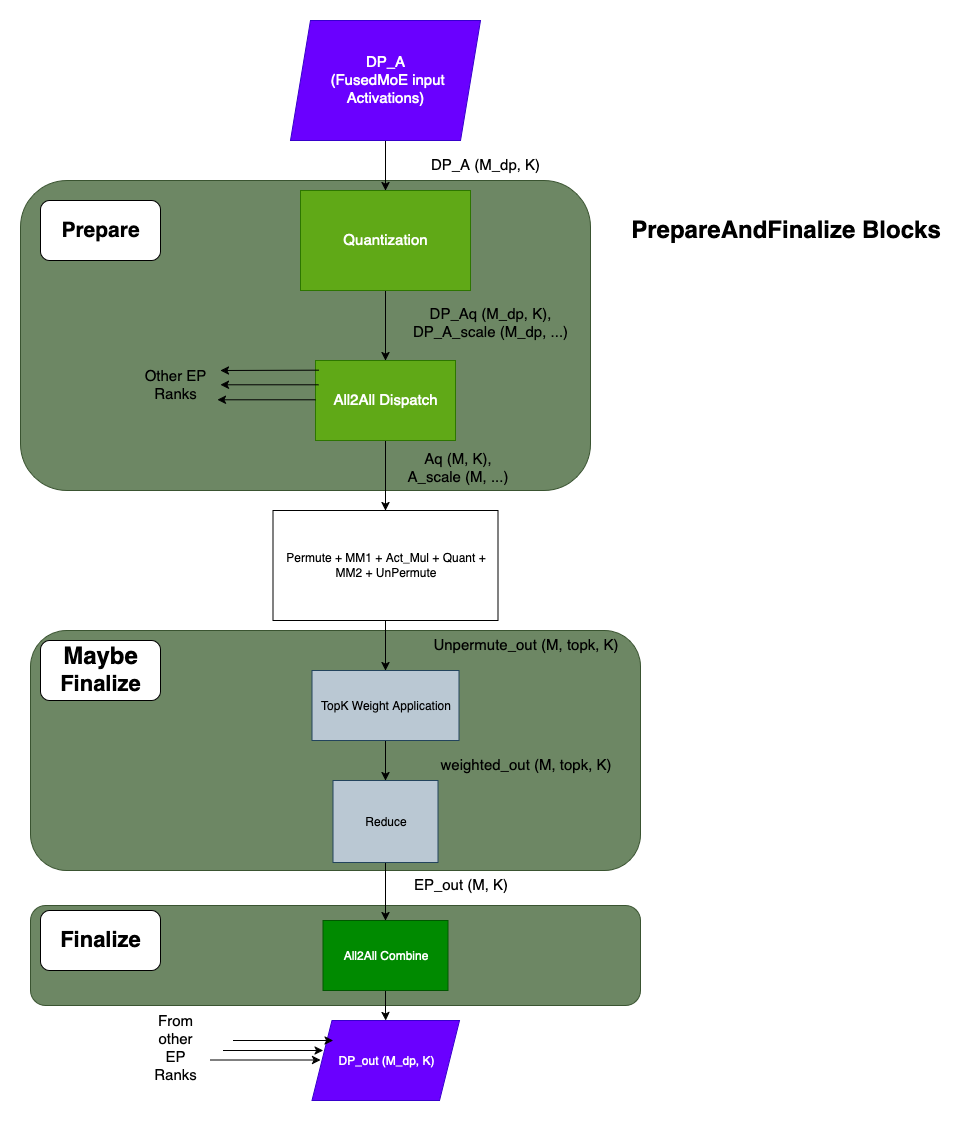

The diagram above was exported from draw.io. Its source (the exported page's mxGraphModel, read from the mxfile embedded in the PNG):
<mxGraphModel dx="1234" dy="799" grid="1" gridSize="10" guides="1" tooltips="1" connect="1" arrows="1" fold="1" page="1" pageScale="1" pageWidth="850" pageHeight="1100" math="0" shadow="0">
  <root>
    <mxCell id="0" />
    <mxCell id="1" parent="0" />
    <mxCell id="hjbk8cF-nA7SkUDutQT5-3" value="" style="rounded=1;whiteSpace=wrap;html=1;fillColor=#6d8764;fontColor=#ffffff;strokeColor=#3A5431;" vertex="1" parent="1">
      <mxGeometry x="480" y="1125" width="610" height="100" as="geometry" />
    </mxCell>
    <mxCell id="hjbk8cF-nA7SkUDutQT5-2" value="" style="rounded=1;whiteSpace=wrap;html=1;fillColor=#6d8764;fontColor=#ffffff;strokeColor=#3A5431;" vertex="1" parent="1">
      <mxGeometry x="480" y="850" width="610" height="240" as="geometry" />
    </mxCell>
    <mxCell id="hjbk8cF-nA7SkUDutQT5-1" value="" style="rounded=1;whiteSpace=wrap;html=1;fillColor=#6d8764;fontColor=#ffffff;strokeColor=#3A5431;" vertex="1" parent="1">
      <mxGeometry x="470" y="400" width="570" height="310" as="geometry" />
    </mxCell>
    <mxCell id="B3WNkhuNHtF_3xXQSvxo-1" style="edgeStyle=orthogonalEdgeStyle;rounded=0;orthogonalLoop=1;jettySize=auto;html=1;entryX=0.5;entryY=0;entryDx=0;entryDy=0;" parent="1" source="B3WNkhuNHtF_3xXQSvxo-2" target="B3WNkhuNHtF_3xXQSvxo-4" edge="1">
      <mxGeometry relative="1" as="geometry" />
    </mxCell>
    <mxCell id="B3WNkhuNHtF_3xXQSvxo-2" value="&lt;div&gt;&lt;font style=&quot;font-size: 15px;&quot;&gt;DP_A&lt;/font&gt;&lt;/div&gt;&lt;div&gt;&lt;font style=&quot;font-size: 15px;&quot;&gt;&amp;nbsp;(FusedMoE input Activations)&lt;/font&gt;&lt;/div&gt;" style="shape=parallelogram;perimeter=parallelogramPerimeter;whiteSpace=wrap;html=1;fixedSize=1;fillColor=#6a00ff;fontColor=#ffffff;strokeColor=#3700CC;" parent="1" vertex="1">
      <mxGeometry x="740" y="240" width="190" height="120" as="geometry" />
    </mxCell>
    <mxCell id="B3WNkhuNHtF_3xXQSvxo-3" style="edgeStyle=orthogonalEdgeStyle;rounded=0;orthogonalLoop=1;jettySize=auto;html=1;entryX=0.5;entryY=0;entryDx=0;entryDy=0;" parent="1" source="B3WNkhuNHtF_3xXQSvxo-4" target="B3WNkhuNHtF_3xXQSvxo-7" edge="1">
      <mxGeometry relative="1" as="geometry" />
    </mxCell>
    <mxCell id="B3WNkhuNHtF_3xXQSvxo-4" value="&lt;font style=&quot;font-size: 15px;&quot;&gt;Quantization&lt;/font&gt;" style="rounded=0;whiteSpace=wrap;html=1;fillColor=#60a917;fontColor=#ffffff;strokeColor=#2D7600;" parent="1" vertex="1">
      <mxGeometry x="750" y="410" width="170" height="100" as="geometry" />
    </mxCell>
    <mxCell id="B3WNkhuNHtF_3xXQSvxo-5" value="&lt;div&gt;&lt;font style=&quot;font-size: 15px;&quot;&gt;DP_A (M_dp, K)&lt;/font&gt;&lt;/div&gt;" style="text;html=1;align=center;verticalAlign=middle;whiteSpace=wrap;rounded=0;" parent="1" vertex="1">
      <mxGeometry x="870" y="370" width="130" height="30" as="geometry" />
    </mxCell>
    <mxCell id="JQF_FyzTKZE6IL5nCSTx-3" style="edgeStyle=orthogonalEdgeStyle;rounded=0;orthogonalLoop=1;jettySize=auto;html=1;entryX=0.5;entryY=0;entryDx=0;entryDy=0;" parent="1" source="B3WNkhuNHtF_3xXQSvxo-7" target="JQF_FyzTKZE6IL5nCSTx-1" edge="1">
      <mxGeometry relative="1" as="geometry" />
    </mxCell>
    <mxCell id="B3WNkhuNHtF_3xXQSvxo-7" value="&lt;font style=&quot;font-size: 15px;&quot;&gt;All2All Dispatch&lt;/font&gt;" style="rounded=0;whiteSpace=wrap;html=1;fillColor=#60a917;fontColor=#ffffff;strokeColor=#2D7600;" parent="1" vertex="1">
      <mxGeometry x="765" y="580" width="140" height="80" as="geometry" />
    </mxCell>
    <mxCell id="B3WNkhuNHtF_3xXQSvxo-8" value="&lt;div&gt;&lt;font style=&quot;font-size: 15px;&quot;&gt;DP_Aq (M_dp, K), &lt;br&gt;&lt;/font&gt;&lt;/div&gt;&lt;div&gt;&lt;font style=&quot;font-size: 15px;&quot;&gt;DP_A_scale (M_dp, ...)&lt;/font&gt;&lt;/div&gt;&lt;div&gt;&lt;br&gt;&lt;/div&gt;" style="text;html=1;align=center;verticalAlign=middle;whiteSpace=wrap;rounded=0;" parent="1" vertex="1">
      <mxGeometry x="850" y="530" width="180" height="40" as="geometry" />
    </mxCell>
    <mxCell id="B3WNkhuNHtF_3xXQSvxo-9" value="&lt;div&gt;&lt;font style=&quot;font-size: 15px;&quot;&gt;Aq (M, K), &lt;br&gt;&lt;/font&gt;&lt;/div&gt;&lt;div&gt;&lt;font style=&quot;font-size: 15px;&quot;&gt;A_scale (M, ...)&lt;/font&gt;&lt;/div&gt;&lt;div&gt;&lt;br&gt;&lt;/div&gt;" style="text;html=1;align=center;verticalAlign=middle;whiteSpace=wrap;rounded=0;" parent="1" vertex="1">
      <mxGeometry x="850" y="680" width="115" height="30" as="geometry" />
    </mxCell>
    <mxCell id="B3WNkhuNHtF_3xXQSvxo-10" style="edgeStyle=orthogonalEdgeStyle;rounded=0;orthogonalLoop=1;jettySize=auto;html=1;entryX=0;entryY=0.5;entryDx=0;entryDy=0;" parent="1" edge="1">
      <mxGeometry relative="1" as="geometry">
        <mxPoint x="755" y="810" as="targetPoint" />
      </mxGeometry>
    </mxCell>
    <mxCell id="B3WNkhuNHtF_3xXQSvxo-13" style="edgeStyle=orthogonalEdgeStyle;rounded=0;orthogonalLoop=1;jettySize=auto;html=1;entryX=0;entryY=0.5;entryDx=0;entryDy=0;" parent="1" edge="1">
      <mxGeometry relative="1" as="geometry">
        <mxPoint x="1090" y="810" as="targetPoint" />
      </mxGeometry>
    </mxCell>
    <mxCell id="B3WNkhuNHtF_3xXQSvxo-16" style="edgeStyle=orthogonalEdgeStyle;rounded=0;orthogonalLoop=1;jettySize=auto;html=1;entryX=0.5;entryY=0;entryDx=0;entryDy=0;" parent="1" edge="1">
      <mxGeometry relative="1" as="geometry">
        <mxPoint x="1131.25" y="900" as="targetPoint" />
      </mxGeometry>
    </mxCell>
    <mxCell id="B3WNkhuNHtF_3xXQSvxo-19" style="edgeStyle=orthogonalEdgeStyle;rounded=0;orthogonalLoop=1;jettySize=auto;html=1;entryX=1;entryY=0.5;entryDx=0;entryDy=0;" parent="1" edge="1">
      <mxGeometry relative="1" as="geometry">
        <mxPoint x="1080" y="930" as="sourcePoint" />
      </mxGeometry>
    </mxCell>
    <mxCell id="B3WNkhuNHtF_3xXQSvxo-22" style="edgeStyle=orthogonalEdgeStyle;rounded=0;orthogonalLoop=1;jettySize=auto;html=1;entryX=1;entryY=0.5;entryDx=0;entryDy=0;" parent="1" edge="1">
      <mxGeometry relative="1" as="geometry">
        <mxPoint x="755" y="930" as="sourcePoint" />
      </mxGeometry>
    </mxCell>
    <mxCell id="JQF_FyzTKZE6IL5nCSTx-5" style="edgeStyle=orthogonalEdgeStyle;rounded=0;orthogonalLoop=1;jettySize=auto;html=1;entryX=0.5;entryY=0;entryDx=0;entryDy=0;" parent="1" source="B3WNkhuNHtF_3xXQSvxo-28" target="B3WNkhuNHtF_3xXQSvxo-30" edge="1">
      <mxGeometry relative="1" as="geometry" />
    </mxCell>
    <mxCell id="B3WNkhuNHtF_3xXQSvxo-28" value="&lt;div&gt;TopK Weight Application&lt;/div&gt;" style="rounded=0;whiteSpace=wrap;html=1;fillColor=#bac8d3;strokeColor=#23445d;" parent="1" vertex="1">
      <mxGeometry x="761.5" y="890" width="147" height="70" as="geometry" />
    </mxCell>
    <mxCell id="B3WNkhuNHtF_3xXQSvxo-29" style="edgeStyle=orthogonalEdgeStyle;rounded=0;orthogonalLoop=1;jettySize=auto;html=1;entryX=0.5;entryY=0;entryDx=0;entryDy=0;" parent="1" source="B3WNkhuNHtF_3xXQSvxo-30" target="B3WNkhuNHtF_3xXQSvxo-32" edge="1">
      <mxGeometry relative="1" as="geometry" />
    </mxCell>
    <mxCell id="B3WNkhuNHtF_3xXQSvxo-30" value="&lt;div&gt;Reduce&lt;br&gt;&lt;/div&gt;" style="rounded=0;whiteSpace=wrap;html=1;fillColor=#bac8d3;strokeColor=#23445d;" parent="1" vertex="1">
      <mxGeometry x="782.5" y="1000" width="105" height="82" as="geometry" />
    </mxCell>
    <mxCell id="B3WNkhuNHtF_3xXQSvxo-31" style="edgeStyle=orthogonalEdgeStyle;rounded=0;orthogonalLoop=1;jettySize=auto;html=1;" parent="1" source="B3WNkhuNHtF_3xXQSvxo-32" target="B3WNkhuNHtF_3xXQSvxo-33" edge="1">
      <mxGeometry relative="1" as="geometry" />
    </mxCell>
    <mxCell id="B3WNkhuNHtF_3xXQSvxo-32" value="All2All Combine" style="rounded=0;whiteSpace=wrap;html=1;fillColor=#008a00;strokeColor=#005700;fontColor=#ffffff;" parent="1" vertex="1">
      <mxGeometry x="772.5" y="1140" width="125" height="70" as="geometry" />
    </mxCell>
    <mxCell id="B3WNkhuNHtF_3xXQSvxo-33" value="&lt;div&gt;DP_out (M_dp, K)&lt;/div&gt;" style="shape=parallelogram;perimeter=parallelogramPerimeter;whiteSpace=wrap;html=1;fixedSize=1;fillColor=#6a00ff;fontColor=#ffffff;strokeColor=#3700CC;" parent="1" vertex="1">
      <mxGeometry x="761.5" y="1240" width="147.5" height="80" as="geometry" />
    </mxCell>
    <mxCell id="B3WNkhuNHtF_3xXQSvxo-34" value="&lt;div&gt;&lt;font style=&quot;font-size: 15px;&quot;&gt;Unpermute_out (M, topk, K)&lt;/font&gt;&lt;/div&gt;" style="text;html=1;align=center;verticalAlign=middle;resizable=0;points=[];autosize=1;strokeColor=none;fillColor=none;" parent="1" vertex="1">
      <mxGeometry x="870" y="850" width="210" height="30" as="geometry" />
    </mxCell>
    <mxCell id="B3WNkhuNHtF_3xXQSvxo-35" value="&lt;div&gt;&lt;font style=&quot;font-size: 15px;&quot;&gt;weighted_out (M, topk, K)&lt;/font&gt;&lt;/div&gt;" style="text;html=1;align=center;verticalAlign=middle;resizable=0;points=[];autosize=1;strokeColor=none;fillColor=none;" parent="1" vertex="1">
      <mxGeometry x="880" y="970" width="190" height="30" as="geometry" />
    </mxCell>
    <mxCell id="B3WNkhuNHtF_3xXQSvxo-36" value="&lt;div&gt;&lt;font style=&quot;font-size: 15px;&quot;&gt;EP_out (M, K)&lt;/font&gt;&lt;/div&gt;" style="text;html=1;align=center;verticalAlign=middle;resizable=0;points=[];autosize=1;strokeColor=none;fillColor=none;" parent="1" vertex="1">
      <mxGeometry x="850" y="1090" width="120" height="30" as="geometry" />
    </mxCell>
    <mxCell id="B3WNkhuNHtF_3xXQSvxo-37" value="" style="endArrow=classic;html=1;rounded=0;exitX=0.024;exitY=0.121;exitDx=0;exitDy=0;exitPerimeter=0;" parent="1" source="B3WNkhuNHtF_3xXQSvxo-7" edge="1">
      <mxGeometry width="50" height="50" relative="1" as="geometry">
        <mxPoint x="770" y="580" as="sourcePoint" />
        <mxPoint x="670" y="590" as="targetPoint" />
      </mxGeometry>
    </mxCell>
    <mxCell id="B3WNkhuNHtF_3xXQSvxo-38" value="&lt;font style=&quot;font-size: 15px;&quot;&gt;Other EP Ranks&lt;/font&gt;" style="text;html=1;align=center;verticalAlign=middle;whiteSpace=wrap;rounded=0;" parent="1" vertex="1">
      <mxGeometry x="590" y="580" width="70" height="50" as="geometry" />
    </mxCell>
    <mxCell id="B3WNkhuNHtF_3xXQSvxo-39" value="" style="endArrow=classic;html=1;rounded=0;exitX=0.024;exitY=0.121;exitDx=0;exitDy=0;exitPerimeter=0;" parent="1" edge="1">
      <mxGeometry width="50" height="50" relative="1" as="geometry">
        <mxPoint x="768" y="604.29" as="sourcePoint" />
        <mxPoint x="670" y="604.29" as="targetPoint" />
      </mxGeometry>
    </mxCell>
    <mxCell id="B3WNkhuNHtF_3xXQSvxo-40" value="" style="endArrow=classic;html=1;rounded=0;exitX=0.024;exitY=0.121;exitDx=0;exitDy=0;exitPerimeter=0;" parent="1" edge="1">
      <mxGeometry width="50" height="50" relative="1" as="geometry">
        <mxPoint x="765" y="619.29" as="sourcePoint" />
        <mxPoint x="667" y="619.29" as="targetPoint" />
      </mxGeometry>
    </mxCell>
    <mxCell id="B3WNkhuNHtF_3xXQSvxo-42" value="" style="endArrow=classic;html=1;rounded=0;entryX=0;entryY=0.5;entryDx=0;entryDy=0;" parent="1" edge="1">
      <mxGeometry width="50" height="50" relative="1" as="geometry">
        <mxPoint x="660" y="1279.5" as="sourcePoint" />
        <mxPoint x="770" y="1279.5" as="targetPoint" />
      </mxGeometry>
    </mxCell>
    <mxCell id="B3WNkhuNHtF_3xXQSvxo-43" value="" style="endArrow=classic;html=1;rounded=0;entryX=0;entryY=0.5;entryDx=0;entryDy=0;" parent="1" edge="1">
      <mxGeometry width="50" height="50" relative="1" as="geometry">
        <mxPoint x="682.5" y="1260" as="sourcePoint" />
        <mxPoint x="782.5" y="1260" as="targetPoint" />
      </mxGeometry>
    </mxCell>
    <mxCell id="B3WNkhuNHtF_3xXQSvxo-44" value="&lt;div&gt;&lt;font style=&quot;font-size: 15px;&quot;&gt;From other EP Ranks&lt;/font&gt;&lt;/div&gt;&lt;div&gt;&lt;br&gt;&lt;/div&gt;" style="text;html=1;align=center;verticalAlign=middle;whiteSpace=wrap;rounded=0;" parent="1" vertex="1">
      <mxGeometry x="595" y="1260" width="60" height="30" as="geometry" />
    </mxCell>
    <mxCell id="B3WNkhuNHtF_3xXQSvxo-45" style="edgeStyle=orthogonalEdgeStyle;rounded=0;orthogonalLoop=1;jettySize=auto;html=1;exitX=0.5;exitY=1;exitDx=0;exitDy=0;" parent="1" edge="1">
      <mxGeometry relative="1" as="geometry">
        <mxPoint x="664.375" y="930" as="sourcePoint" />
        <mxPoint x="664.5" y="930" as="targetPoint" />
      </mxGeometry>
    </mxCell>
    <mxCell id="B3WNkhuNHtF_3xXQSvxo-47" value="&lt;font style=&quot;font-size: 24px;&quot;&gt;&lt;b&gt;PrepareAndFinalize Blocks&lt;/b&gt;&lt;/font&gt;" style="text;html=1;align=center;verticalAlign=middle;resizable=0;points=[];autosize=1;strokeColor=none;fillColor=none;" parent="1" vertex="1">
      <mxGeometry x="1070" y="430" width="330" height="40" as="geometry" />
    </mxCell>
    <mxCell id="JQF_FyzTKZE6IL5nCSTx-4" style="edgeStyle=orthogonalEdgeStyle;rounded=0;orthogonalLoop=1;jettySize=auto;html=1;entryX=0.5;entryY=0;entryDx=0;entryDy=0;" parent="1" source="JQF_FyzTKZE6IL5nCSTx-1" target="B3WNkhuNHtF_3xXQSvxo-28" edge="1">
      <mxGeometry relative="1" as="geometry" />
    </mxCell>
    <mxCell id="JQF_FyzTKZE6IL5nCSTx-1" value="&lt;div&gt;Permute + MM1 + Act_Mul + Quant + MM2 + UnPermute &lt;br&gt;&lt;/div&gt;" style="rounded=0;whiteSpace=wrap;html=1;" parent="1" vertex="1">
      <mxGeometry x="722.5" y="730" width="225" height="110" as="geometry" />
    </mxCell>
    <mxCell id="JQF_FyzTKZE6IL5nCSTx-7" value="" style="endArrow=classic;html=1;rounded=0;entryX=0;entryY=0.5;entryDx=0;entryDy=0;" parent="1" edge="1">
      <mxGeometry width="50" height="50" relative="1" as="geometry">
        <mxPoint x="672.5" y="1270" as="sourcePoint" />
        <mxPoint x="772.5" y="1270" as="targetPoint" />
      </mxGeometry>
    </mxCell>
    <mxCell id="JQF_FyzTKZE6IL5nCSTx-12" value="&lt;font style=&quot;font-size: 21px;&quot;&gt;&lt;b&gt;Prepare&lt;/b&gt;&lt;/font&gt;" style="rounded=1;whiteSpace=wrap;html=1;" parent="1" vertex="1">
      <mxGeometry x="490" y="420" width="120" height="60" as="geometry" />
    </mxCell>
    <mxCell id="JQF_FyzTKZE6IL5nCSTx-13" value="&lt;font style=&quot;font-size: 22px;&quot;&gt;&lt;b&gt;Finalize&lt;/b&gt;&lt;/font&gt;" style="rounded=1;whiteSpace=wrap;html=1;" parent="1" vertex="1">
      <mxGeometry x="490" y="1130" width="120" height="60" as="geometry" />
    </mxCell>
    <mxCell id="JQF_FyzTKZE6IL5nCSTx-14" value="&lt;b&gt;&lt;font style=&quot;font-size: 24px;&quot;&gt;Maybe&lt;/font&gt; &lt;/b&gt;&lt;font style=&quot;font-size: 22px;&quot;&gt;&lt;b&gt;Finalize&lt;/b&gt;&lt;/font&gt;" style="rounded=1;whiteSpace=wrap;html=1;" parent="1" vertex="1">
      <mxGeometry x="490" y="860" width="120" height="60" as="geometry" />
    </mxCell>
  </root>
</mxGraphModel>